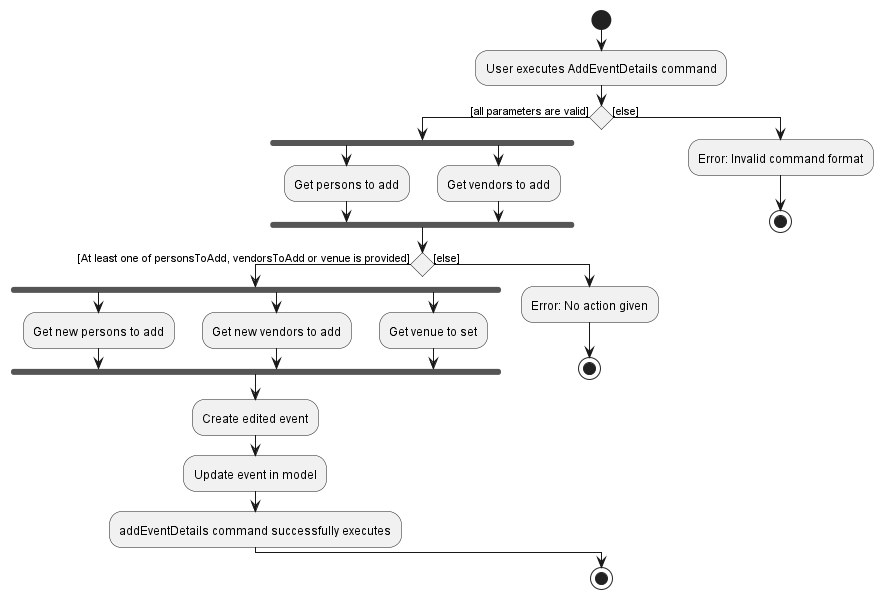

The diagram above was rendered by PlantUML. Its source (embedded in the PNG):
@startuml
'https://plantuml.com/activity-diagram-beta

start
:User executes AddEventDetails command;
if () then ([all parameters are valid])
  fork
  :Get persons to add;
  fork again
  :Get vendors to add;
  end fork
  if () then ([At least one of personsToAdd, vendorsToAdd or venue is provided])
    fork
    :Get new persons to add;
    fork again
    :Get new vendors to add;
    fork again
    :Get venue to set;
    end fork
    :Create edited event;
    :Update event in model;
    :addEventDetails command successfully executes;
  else ([else])
  :Error: No action given;
  stop

  endif
else ([else])
:Error: Invalid command format;
stop
endif

stop

@enduml